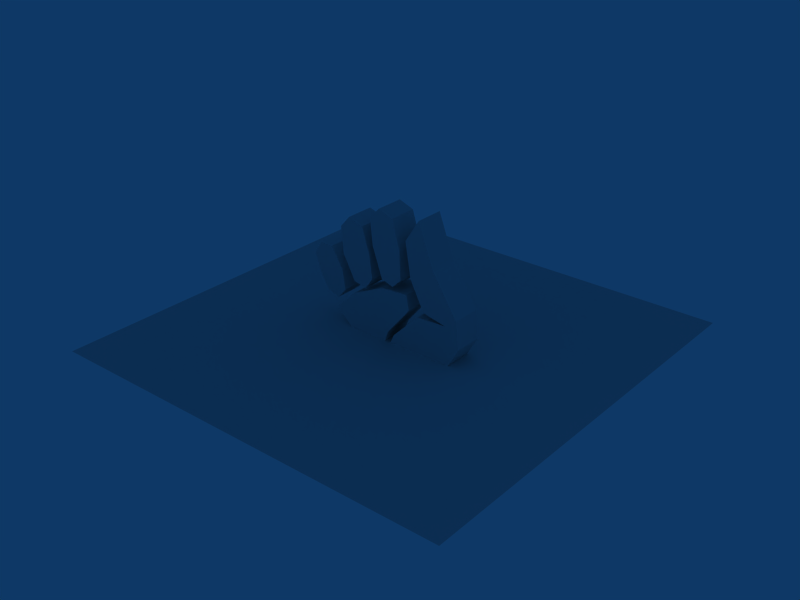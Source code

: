 # Source: quad2.blend  (saved by Blender 2.41.0; exported with 4.5.12 LTS)
import bpy
from mathutils import Matrix  # noqa: F401  (used for matrix-valued properties, if any)

bpy.ops.wm.read_factory_settings(use_empty=True)
scene = bpy.context.scene
scene.name = 'Scene'

# ---- collections
col_collection_1 = bpy.data.collections.new('Collection 1'); scene.collection.children.link(col_collection_1)
col_collection_2 = bpy.data.collections.new('Collection 2'); scene.collection.children.link(col_collection_2)

# ---- materials (node trees are filled in below, after node groups)
mat_material = bpy.data.materials.new('Material')
mat_material.alpha_threshold = 0.0
mat_material.roughness = 0.5
mat_material.line_color = (0.0, 0.0, 0.0, 1.0)

# ---- material node trees

# ---- world
world_world = bpy.data.worlds.new('World'); scene.world = world_world
world_world.color = (0.05656, 0.2208, 0.4)
world_world.use_sun_shadow = False
world_world.sun_shadow_jitter_overblur = 0.0
world_world.cycles.sampling_method = 'MANUAL'
world_world.cycles.sample_map_resolution = 256

# ---- meshes
me_cube = bpy.data.meshes.new('Cube')
me_cube.from_pydata([(-0.1439, -0.2376, -0.8627), (-0.2079, -0.2376, -0.3626), (0.09605, -0.2376, 0.1625), (0.6879, -0.2376, 0.625), (1.36, -0.2376, 0.65), (0.8318, -0.2376, 0.7376), (0.5119, -0.2376, 1.225), (0.384, -0.2376, 1.813), (0.7039, -0.2376, 2.2), (1.056, -0.2376, 1.475), (1.616, -0.2376, 0.8001), (1.682, -0.2376, 0.3313), (1.405, -0.2376, -0.05215), (1.04, -0.2376, -0.6127), (0.5439, -0.2376, -0.9002), (0.05628, -0.2376, 2.094), (-0.2709, -0.2376, 2.188), (-0.4938, -0.2376, 1.997), (-0.4343, -0.2376, 1.549), (-0.2057, -0.2376, 1.051), (0.0642, -0.2376, 0.9787), (0.2597, -0.2376, 1.131), (0.2384, -0.2376, 1.621), (-0.5162, -0.2376, 1.361), (-0.4568, -0.2376, 0.9848), (-0.6324, -0.2376, 0.7902), (-0.92, -0.2376, 0.8392), (-1.2, -0.2376, 1.245), (-1.253, -0.2376, 1.703), (-1.035, -0.2376, 1.898), (-0.7055, -0.2376, 1.81), (-1.522, -0.2376, 1.304), (-1.802, -0.2376, 1.309), (-1.978, -0.2376, 1.095), (-1.864, -0.2376, 0.8104), (-1.655, -0.2376, 0.5214), (-1.376, -0.2376, 0.4488), (-1.175, -0.2376, 0.6277), (-1.246, -0.2376, 0.9586), (-1.376, -0.2376, 0.2824), (-1.052, -0.2376, 0.007438), (-0.8388, -0.2376, -0.4556), (-0.663, -0.2376, -0.8752), (-0.2279, -0.2376, -0.868), (-0.2927, -0.2376, -0.376), (-0.05203, -0.2376, 0.1811), (0.4756, -0.2376, 0.6803), (0.4131, -0.2376, 0.9327), (-0.2081, -0.2376, 0.8965), (-0.9499, -0.2376, 0.6196), (-0.9499, 0.2492, 0.6196), (-0.2081, 0.2492, 0.8965), (0.4131, 0.2492, 0.9327), (0.4756, 0.2492, 0.6803), (-0.05203, 0.2492, 0.1811), (-0.2927, 0.2492, -0.376), (-0.2279, 0.2492, -0.868), (-0.663, 0.2492, -0.8752), (-0.8388, 0.2492, -0.4556), (-1.052, 0.2492, 0.007438), (-1.376, 0.2492, 0.2824), (-1.246, 0.2492, 0.9586), (-1.175, 0.2492, 0.6277), (-1.376, 0.2492, 0.4488), (-1.655, 0.2492, 0.5214), (-1.864, 0.2492, 0.8104), (-1.978, 0.2492, 1.095), (-1.802, 0.2492, 1.309), (-1.522, 0.2492, 1.304), (-0.7055, 0.2492, 1.81), (-1.035, 0.2492, 1.898), (-1.253, 0.2492, 1.703), (-1.2, 0.2492, 1.245), (-0.92, 0.2492, 0.8392), (-0.6324, 0.2492, 0.7902), (-0.4568, 0.2492, 0.9848), (-0.5162, 0.2492, 1.361), (0.2384, 0.2492, 1.621), (0.2597, 0.2492, 1.131), (0.0642, 0.2492, 0.9787), (-0.2057, 0.2492, 1.051), (-0.4343, 0.2492, 1.549), (-0.4938, 0.2492, 1.997), (-0.2709, 0.2492, 2.188), (0.05628, 0.2492, 2.094), (0.5439, 0.2492, -0.9002), (1.04, 0.2492, -0.6127), (1.405, 0.2492, -0.05215), (1.682, 0.2492, 0.3313), (1.616, 0.2492, 0.8001), (1.056, 0.2492, 1.475), (0.7039, 0.2492, 2.2), (0.384, 0.2492, 1.813), (0.5119, 0.2492, 1.225), (0.8318, 0.2492, 0.7376), (1.36, 0.2492, 0.65), (0.6879, 0.2492, 0.625), (0.09605, 0.2492, 0.1625), (-0.2079, 0.2492, -0.3626), (-0.1439, 0.2492, -0.8627)], [], [(45, 46, 47, 48), (44, 45, 48, 49), (39, 40, 49), (40, 41, 44, 49), (41, 42, 43, 44), (1, 14, 13, 2), (0, 14, 1), (2, 13, 12, 3), (3, 12, 11, 4), (4, 11, 10), (4, 10, 9, 5), (5, 9, 6), (6, 9, 8, 7), (18, 19, 21, 22), (19, 20, 21), (15, 17, 18, 22), (15, 16, 17), (23, 27, 26, 24), (24, 26, 25), (23, 30, 28, 27), (28, 30, 29), (31, 32, 33), (31, 33, 34, 38), (34, 35, 37, 38), (35, 36, 37), (14, 0, 99, 85), (39, 49, 50, 60), (49, 48, 51, 50), (48, 47, 52, 51), (47, 46, 53, 52), (46, 45, 54, 53), (45, 44, 55, 54), (44, 43, 56, 55), (43, 42, 57, 56), (42, 41, 58, 57), (41, 40, 59, 58), (40, 39, 60, 59), (31, 38, 61, 68), (38, 37, 62, 61), (37, 36, 63, 62), (36, 35, 64, 63), (35, 34, 65, 64), (34, 33, 66, 65), (33, 32, 67, 66), (32, 31, 68, 67), (29, 30, 69, 70), (28, 29, 70, 71), (27, 28, 71, 72), (26, 27, 72, 73), (25, 26, 73, 74), (24, 25, 74, 75), (23, 24, 75, 76), (30, 23, 76, 69), (15, 22, 77, 84), (22, 21, 78, 77), (21, 20, 79, 78), (20, 19, 80, 79), (19, 18, 81, 80), (18, 17, 82, 81), (17, 16, 83, 82), (16, 15, 84, 83), (13, 14, 85, 86), (12, 13, 86, 87), (11, 12, 87, 88), (10, 11, 88, 89), (9, 10, 89, 90), (8, 9, 90, 91), (7, 8, 91, 92), (6, 7, 92, 93), (5, 6, 93, 94), (4, 5, 94, 95), (3, 4, 95, 96), (2, 3, 96, 97), (1, 2, 97, 98), (0, 1, 98, 99), (52, 53, 54, 51), (51, 54, 55, 50), (50, 59, 60), (55, 58, 59, 50), (56, 57, 58, 55), (86, 85, 98, 97), (98, 85, 99), (87, 86, 97, 96), (88, 87, 96, 95), (89, 88, 95), (90, 89, 95, 94), (93, 90, 94), (91, 90, 93, 92), (78, 80, 81, 77), (78, 79, 80), (81, 82, 84, 77), (82, 83, 84), (73, 72, 76, 75), (74, 73, 75), (71, 69, 76, 72), (70, 69, 71), (66, 67, 68), (65, 66, 68, 61), (62, 64, 65, 61), (62, 63, 64)])
me_cube.materials.append(mat_material)
me_cube.use_remesh_preserve_volume = False
me_cube.use_remesh_preserve_attributes = False
me_cube.use_mirror_vertex_groups = False
me_cube.update()
me_circle = bpy.data.meshes.new('Circle')
me_circle.from_pydata([(30.27, 2.285e-06, -30.27), (30.27, -2.285e-06, 30.27), (-30.27, -2.285e-06, 30.27), (-30.27, 2.285e-06, -30.27)], [], [(0, 3, 2, 1)])
me_circle.use_remesh_preserve_volume = False
me_circle.use_remesh_preserve_attributes = False
me_circle.use_mirror_vertex_groups = False
me_circle.update()
me_tube = bpy.data.meshes.new('Tube')
me_tube.from_pydata([], [], [])
me_tube.use_remesh_preserve_volume = False
me_tube.use_remesh_preserve_attributes = False
me_tube.use_mirror_vertex_groups = False
me_tube.update()

# ---- curves / text
cu_surfdonut = bpy.data.curves.new('SurfDonut', 'CURVE')
cu_surfdonut.dimensions = '2D'
cu_surfdonut.use_path_clamp = True
cu_surfdonut.use_deform_bounds = True
cu_surfdonut.use_radius = False
cu_surfdonut.bevel_resolution = 0
cu_surfdonut.resolution_u = 6
cu_surfdonut.resolution_v = 6
cu_surfdonut.fill_mode = 'BOTH'
cu_surfdonut.twist_mode = 'Z_UP'

# ---- objects
ob_cube = bpy.data.objects.new('Cube', me_cube)
ob_circle = bpy.data.objects.new('Circle', me_circle)
ob_surfdonut = bpy.data.objects.new('SurfDonut', cu_surfdonut)
ob_tube = bpy.data.objects.new('Tube', me_tube)

# ---- transforms, parenting, visibility, modifiers, constraints
ob_cube.location = (0.0, 0.0, 0.0)
ob_cube.scale = (6.623, 8.474, 8.474)
ob_cube.lock_rotations_4d = False
ob_cube.empty_display_type = 'ARROWS'
ob_cube.color = (0.0, 0.0, 0.0, 1.0)
ob_cube.lineart.crease_threshold = 0.0
ob_circle.location = (0.0, 0.0, 0.0)
ob_circle.rotation_euler = (1.571, -0.0, -0.0)
ob_circle.lock_rotations_4d = False
ob_circle.empty_display_type = 'ARROWS'
ob_circle.color = (0.0, 0.0, 0.0, 1.0)
ob_circle.lineart.crease_threshold = 0.0
ob_surfdonut.location = (3.695, -0.2287, 6.049)
ob_surfdonut.lock_rotations_4d = False
ob_surfdonut.empty_display_type = 'ARROWS'
ob_surfdonut.color = (0.0, 0.0, 0.0, 1.0)
ob_surfdonut.lineart.crease_threshold = 0.0
ob_tube.location = (3.695, -0.2287, 6.049)
ob_tube.lock_rotations_4d = False
ob_tube.empty_display_type = 'ARROWS'
ob_tube.color = (0.0, 0.0, 0.0, 1.0)
ob_tube.lineart.crease_threshold = 0.0

# ---- collection membership
col_collection_1.objects.link(ob_cube)
col_collection_2.objects.link(ob_circle)
col_collection_2.objects.link(ob_surfdonut)
col_collection_2.objects.link(ob_tube)

# ---- scene / render settings (as saved in the file)
scene.frame_start = 1; scene.frame_end = 250; scene.frame_set(1)
scene.render.engine = 'BLENDER_EEVEE_NEXT'
scene.render.image_settings.color_mode = 'RGB'
scene.render.image_settings.compression = 90
scene.render.resolution_x = 800
scene.render.resolution_y = 600
scene.render.pixel_aspect_x = 100.0
scene.render.pixel_aspect_y = 100.0
scene.render.fps = 25
scene.render.dither_intensity = 0.0
scene.render.use_compositing = False
scene.render.use_sequencer = False
scene.render.bake_bias = 0.0
scene.render.use_stamp_time = False
scene.render.use_stamp_date = False
scene.render.use_stamp_frame = False
scene.render.use_stamp_camera = False
scene.render.use_stamp_scene = False
scene.render.use_stamp_filename = False
scene.render.use_stamp_render_time = False
scene.render.stamp_font_size = 0
scene.cycles.use_denoising = False
scene.cycles.samples = 10
scene.cycles.sampling_pattern = 'TABULATED_SOBOL'
scene.cycles.light_sampling_threshold = 0.0
scene.cycles.use_adaptive_sampling = False
scene.cycles.use_light_tree = False
scene.cycles.blur_glossy = 0.0
scene.cycles.volume_bounces = 1
scene.cycles.pixel_filter_type = 'GAUSSIAN'
scene.cycles.sample_clamp_indirect = 0.0
scene.view_settings.view_transform = 'Raw'
bpy.context.view_layer.update()

# ---- added for rendering (the .blend has no active camera): camera
cam_auto = bpy.data.cameras.new('AutoCamera')
cam_auto.lens = 50.0
cam_auto.sensor_width = 36.0
cam_auto.clip_end = 1454.18
ob_auto_camera = bpy.data.objects.new('AutoCamera', cam_auto)
scene.collection.objects.link(ob_auto_camera)
ob_auto_camera.location = (82.8596, -99.4315, 71.7962)
ob_auto_camera.rotation_euler = (1.09748, -7.21219e-08, 0.694738)
scene.camera = ob_auto_camera
bpy.context.view_layer.update()
